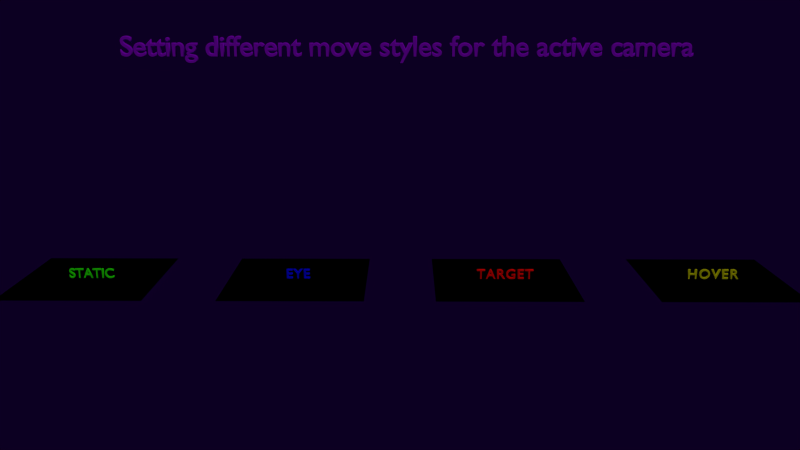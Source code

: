 # Source: camera_move_styles.blend  (saved by Blender 2.74.0; exported with 4.5.12 LTS)
import bpy
from mathutils import Matrix  # noqa: F401  (used for matrix-valued properties, if any)

bpy.ops.wm.read_factory_settings(use_empty=True)
scene = bpy.context.scene
scene.name = 'Scene'

# ---- collections
col_collection_1 = bpy.data.collections.new('Collection 1'); scene.collection.children.link(col_collection_1)

# ---- materials (node trees are filled in below, after node groups)
mat_plane = bpy.data.materials.new('plane')
mat_plane.alpha_threshold = 0.0
mat_plane.use_transparent_shadow = False
mat_plane.roughness = 0.5
mat_plane.specular_intensity = 0.0
mat_hover = bpy.data.materials.new('hover')
mat_hover.alpha_threshold = 0.0
mat_hover.use_transparent_shadow = False
mat_hover.diffuse_color = (0.5799, 0.5799, 0.0, 1.0)
mat_hover.roughness = 0.5
mat_hover.specular_intensity = 0.0
mat_target = bpy.data.materials.new('target')
mat_target.alpha_threshold = 0.0
mat_target.use_transparent_shadow = False
mat_target.diffuse_color = (1.0, 0.0, 0.0, 1.0)
mat_target.roughness = 0.5
mat_target.specular_intensity = 0.0
mat_eye = bpy.data.materials.new('eye')
mat_eye.alpha_threshold = 0.0
mat_eye.use_transparent_shadow = False
mat_eye.diffuse_color = (0.0, 0.0, 1.0, 1.0)
mat_eye.roughness = 0.5
mat_eye.specular_intensity = 0.0
mat_text = bpy.data.materials.new('text')
mat_text.alpha_threshold = 0.0
mat_text.use_transparent_shadow = False
mat_text.diffuse_color = (0.3, 0.0, 0.7, 1.0)
mat_text.specular_color = (1.0, 0.9068, 0.9348)
mat_text.roughness = 0.5
mat_text.specular_intensity = 0.301
mat_static = bpy.data.materials.new('static')
mat_static.alpha_threshold = 0.0
mat_static.use_transparent_shadow = False
mat_static.diffuse_color = (0.02748, 1.0, 0.0, 1.0)
mat_static.roughness = 0.5
mat_static.specular_intensity = 0.0

# ---- node groups
ng_nodegroup_001 = bpy.data.node_groups.new('NodeGroup.001', 'ShaderNodeTree')
_s = ng_nodegroup_001.interface.new_socket(name='Value', in_out='OUTPUT', socket_type='NodeSocketFloat')
_s.min_value = 0.0
_s.max_value = 0.0
_s = ng_nodegroup_001.interface.new_socket(name='Image', in_out='INPUT', socket_type='NodeSocketColor')
_s.default_value = (0.8, 0.8, 0.8, 1.0)
_s = ng_nodegroup_001.interface.new_socket(name='hardness', in_out='INPUT', socket_type='NodeSocketFloat')
_s.default_value = 0.99
_s.min_value = -1e+04
_s.max_value = 1e+04
_s = ng_nodegroup_001.interface.new_socket(name='lightness', in_out='INPUT', socket_type='NodeSocketFloat')
_s.default_value = 85.5
_s.min_value = -1e+04
_s.max_value = 1e+04
_s = ng_nodegroup_001.interface.new_socket(name='scale', in_out='INPUT', socket_type='NodeSocketFloat')
_N = ng_nodegroup_001.nodes; _L = ng_nodegroup_001.links
n0 = _N.new('ShaderNodeMath'); n0.name = 'Math.006'; n0.location = (-452, -30)
n0.hide = True
n0.operation = 'MULTIPLY'
n1 = _N.new('ShaderNodeMath'); n1.name = 'Math.002'; n1.location = (-301, 13)
n1.hide = True
n2 = _N.new('ShaderNodeMath'); n2.name = 'Math.005'; n2.location = (-301, -20)
n2.hide = True
n2.operation = 'SUBTRACT'
n3 = _N.new('ShaderNodeMath'); n3.name = 'Math.007'; n3.location = (-188, -29)
n3.hide = True
n3.operation = 'SINE'
n4 = _N.new('ShaderNodeMath'); n4.name = 'Math.004'; n4.location = (-187, 6)
n4.hide = True
n4.operation = 'SINE'
n5 = _N.new('ShaderNodeSeparateColor'); n5.name = 'Separate RGB.001'; n5.location = (-749, -58)
n6 = _N.new('NodeReroute'); n6.name = 'Reroute.003'; n6.location = (-489, -19)
n6.width = 16
n6.socket_idname = 'NodeSocketFloat'
n7 = _N.new('ShaderNodeMath'); n7.name = 'Math.010'; n7.location = (183, 58)
n7.operation = 'SUBTRACT'
n8 = _N.new('ShaderNodeMath'); n8.name = 'Math.008'; n8.location = (5, 58)
n8.operation = 'MULTIPLY'
n9 = _N.new('NodeGroupOutput'); n9.name = 'Group Output'; n9.location = (585, 30)
n10 = _N.new('NodeGroupInput'); n10.name = 'Group Input'; n10.location = (-1242, 0)
n11 = _N.new('ShaderNodeMath'); n11.name = 'Math.011'; n11.location = (-932, -51)
n11.hide = True
n11.operation = 'MULTIPLY'
n12 = _N.new('ShaderNodeMath'); n12.name = 'Math.003'; n12.location = (-451, 3)
n12.hide = True
n12.operation = 'MULTIPLY'
n13 = _N.new('ShaderNodeMath'); n13.name = 'Math.009'; n13.location = (366, 58)
n13.operation = 'MULTIPLY'
n13.use_clamp = True
_L.new(n5.outputs[0], n12.inputs[0])
_L.new(n5.outputs[1], n0.inputs[0])
_L.new(n1.outputs[0], n4.inputs[0])
_L.new(n12.outputs[0], n1.inputs[0])
_L.new(n0.outputs[0], n1.inputs[1])
_L.new(n4.outputs[0], n8.inputs[0])
_L.new(n12.outputs[0], n2.inputs[0])
_L.new(n0.outputs[0], n2.inputs[1])
_L.new(n2.outputs[0], n3.inputs[0])
_L.new(n8.outputs[0], n7.inputs[0])
_L.new(n3.outputs[0], n8.inputs[1])
_L.new(n7.outputs[0], n13.inputs[0])
_L.new(n10.outputs[0], n5.inputs[0])
_L.new(n6.outputs[0], n12.inputs[1])
_L.new(n6.outputs[0], n0.inputs[1])
_L.new(n10.outputs[1], n11.inputs[0])
_L.new(n10.outputs[2], n13.inputs[1])
_L.new(n13.outputs[0], n9.inputs[0])
_L.new(n10.outputs[3], n6.inputs[0])
_L.new(n11.outputs[0], n7.inputs[1])
n9.is_active_output = True

# ---- material node trees
mat_plane.use_nodes = True; mat_plane.node_tree.nodes.clear()
_N = mat_plane.node_tree.nodes; _L = mat_plane.node_tree.links
n0 = _N.new('ShaderNodeVectorMath'); n0.name = 'Vector Math'; n0.location = (-1557, -485)
n0.hide = True
n1 = _N.new('ShaderNodeMix'); n1.name = 'Mix.002'; n1.location = (-360, -87)
n1.hide = True
n1.data_type = 'RGBA'
n2 = _N.new('ShaderNodeMix'); n2.name = 'Mix.001'; n2.location = (-200, -60)
n2.hide = True
n2.data_type = 'RGBA'
n3 = _N.new('ShaderNodeMix'); n3.name = 'Mix.004'; n3.location = (-523, -109)
n3.hide = True
n3.data_type = 'RGBA'
n4 = _N.new('ShaderNodeSeparateColor'); n4.name = 'Separate RGB'; n4.location = (-1365, -22)
n5 = _N.new('ShaderNodeMapping'); n5.name = 'Mapping'; n5.location = (-1921, -474)
n5.inputs[3].default_value = (1.5, 1.5, 1.0)
n6 = _N.new('NodeReroute'); n6.name = 'Reroute.002'; n6.location = (-930, -807)
n6.width = 16
n6.socket_idname = 'NodeSocketVector'
n7 = _N.new('NodeReroute'); n7.name = 'Reroute.003'; n7.location = (-1992, -807)
n7.width = 16
n7.socket_idname = 'NodeSocketVector'
n8 = _N.new('NodeUndefined'); n8.name = 'Extended Material'; n8.location = (-48, -25)
n8.inputs[1].default_value = (1.0, 1.0, 1.0, 1.0)
n8.inputs[2].default_value = 0.8
n8.inputs[3].default_value = (0.0, 0.0, 0.0)
n8.inputs[4].default_value = (1.0, 1.0, 1.0, 1.0)
n8.inputs[5].default_value = 1.0
n8.inputs[7].default_value = 1.0
n8.inputs[8].default_value = 0.0
n8.inputs[9].default_value = 1.0
n8.inputs[10].default_value = 0.0
n9 = _N.new('NodeUndefined'); n9.name = 'Geometry'; n9.location = (-2245, -65)
n10 = _N.new('NodeUndefined'); n10.name = 'Output'; n10.location = (145, -24)
n10.inputs[1].default_value = 1.0
n11 = _N.new('ShaderNodeValue'); n11.name = 'Value.002'; n11.location = (-715, -888)
n11.width = 100
n11.outputs[0].default_value = -7.32
n12 = _N.new('ShaderNodeGroup'); n12.name = 'Group.001'; n12.location = (-546, -640)
n12.width = 158
n12.node_tree = ng_nodegroup_001
n13 = _N.new('ShaderNodeValue'); n13.name = 'Value'; n13.location = (-715, -736)
n13.width = 100
n13.outputs[0].default_value = 1.99
n14 = _N.new('ShaderNodeValue'); n14.name = 'Value.001'; n14.location = (-715, -812)
n14.width = 100
n14.outputs[0].default_value = 85.5
n15 = _N.new('NodeReroute'); n15.name = 'Reroute'; n15.location = (-1215, -522)
n15.width = 16
n15.socket_idname = 'NodeSocketFloat'
n16 = _N.new('ShaderNodeSqueeze'); n16.name = 'Squeeze Value'; n16.location = (-1413, -486)
n16.inputs[1].default_value = 2.84
n16.inputs[2].default_value = -0.2
n17 = _N.new('ShaderNodeMix'); n17.name = 'Mix.005'; n17.location = (-722, -252)
n17.data_type = 'RGBA'
n17.inputs[6].default_value = (1.0, 0.0, 0.0, 1.0)
n18 = _N.new('ShaderNodeMix'); n18.name = 'Mix.006'; n18.location = (-881, -166)
n18.data_type = 'RGBA'
n18.inputs[6].default_value = (1.0, 1.0, 0.0, 1.0)
n19 = _N.new('ShaderNodeMix'); n19.name = 'Mix'; n19.location = (-559, -329)
n19.data_type = 'RGBA'
n19.inputs[6].default_value = (0.02748, 1.0, 0.0, 1.0)
n20 = _N.new('ShaderNodeMix'); n20.name = 'Mix.003'; n20.location = (-390, -410)
n20.data_type = 'RGBA'
n20.inputs[6].default_value = (0.0, 0.0, 1.0, 1.0)
n21 = _N.new('NodeReroute'); n21.name = 'Reroute.001'; n21.location = (-1128, -561)
n21.width = 16
n22 = _N.new('ShaderNodeRGB'); n22.name = 'RGB'; n22.location = (-1339, -612)
n22.outputs[0].default_value = (0.003482, 0.0, 0.005, 1.0)
n23 = _N.new('ShaderNodeMath'); n23.name = 'Math'; n23.location = (-224, -519)
n23.operation = 'MULTIPLY'
n23.inputs[1].default_value = 9.0
n24 = _N.new('ShaderNodeVectorMath'); n24.name = 'Vector Math.001'; n24.location = (0, 0)
n24.operation = 'LENGTH'
_L.new(n8.outputs[0], n10.inputs[0])
_L.new(n7.outputs[0], n5.inputs[0])
_L.new(n9.outputs[6], n4.inputs[0])
_L.new(n2.outputs[2], n8.inputs[0])
_L.new(n1.outputs[2], n2.inputs[6])
_L.new(n19.outputs[2], n1.inputs[7])
_L.new(n20.outputs[2], n2.inputs[7])
_L.new(n4.outputs[1], n1.inputs[0])
_L.new(n3.outputs[2], n1.inputs[6])
_L.new(n17.outputs[2], n3.inputs[7])
_L.new(n5.outputs[0], n0.inputs[0])
_L.new(n15.outputs[0], n19.inputs[0])
_L.new(n15.outputs[0], n20.inputs[0])
_L.new(n15.outputs[0], n17.inputs[0])
_L.new(n15.outputs[0], n18.inputs[0])
_L.new(n18.outputs[2], n3.inputs[6])
_L.new(n21.outputs[0], n18.inputs[7])
_L.new(n21.outputs[0], n17.inputs[7])
_L.new(n21.outputs[0], n19.inputs[7])
_L.new(n21.outputs[0], n20.inputs[7])
_L.new(n16.outputs[0], n15.inputs[0])
_L.new(n22.outputs[0], n21.inputs[0])
_L.new(n4.outputs[0], n2.inputs[0])
_L.new(n4.outputs[2], n3.inputs[0])
_L.new(n6.outputs[0], n12.inputs[0])
_L.new(n9.outputs[4], n7.inputs[0])
_L.new(n12.outputs[0], n23.inputs[0])
_L.new(n7.outputs[0], n6.inputs[0])
_L.new(n14.outputs[0], n12.inputs[2])
_L.new(n11.outputs[0], n12.inputs[3])
_L.new(n23.outputs[0], n8.inputs[6])
_L.new(n13.outputs[0], n12.inputs[1])
_L.new(n24.outputs[1], n16.inputs[0])
_L.new(n0.outputs[0], n24.inputs[0])

# ---- world
world_world = bpy.data.worlds.new('World'); scene.world = world_world
world_world.color = (0.003802, 0.0, 0.016)
world_world.use_sun_shadow = False
world_world.sun_shadow_jitter_overblur = 0.0
world_world.cycles.sampling_method = 'MANUAL'
world_world.cycles.sample_map_resolution = 256

# ---- cameras
cam_camera = bpy.data.cameras.new('Camera')
cam_camera.clip_end = 100.0
cam_camera.lens = 35.0
cam_camera.sensor_width = 32.0
cam_camera.sensor_height = 18.0
cam_camera.ortho_scale = 7.314
cam_camera.dof.focus_distance = 0.0
cam_camera.dof.aperture_fstop = 128.0

# ---- lights
light_lamp_001 = bpy.data.lights.new('Lamp.001', 'SUN')
light_lamp_001.transmission_factor = 0.0
light_lamp_001.cutoff_distance = 30.0
light_lamp_001.angle = 0.1993
light_lamp_001.energy = 1.0
light_lamp_001.shadow_buffer_clip_start = 1.001
light_lamp_001.shadow_soft_size = 0.1
light_lamp_001.shadow_cascade_max_distance = 1000.0
light_lamp_001.cycles.use_multiple_importance_sampling = False

# ---- meshes
me_plane_003 = bpy.data.meshes.new('Plane.003')
me_plane_003.from_pydata([(-1.0, -1.0, 0.0), (1.0, -1.0, 0.0), (-1.0, 1.0, 0.0), (1.0, 1.0, 0.0)], [], [(0, 1, 3, 2)])
_uv = me_plane_003.uv_layers.new(name='UVMap')
_uv.uv.foreach_set('vector', [9.998e-05, 0.0001, 0.9999, 9.998e-05, 0.9999, 0.9999, 9.998e-05, 0.9999])
_ca = me_plane_003.color_attributes.new('Col', 'BYTE_COLOR', 'CORNER')
_ca.data.foreach_set('color', [1.0, 0.0, 0.0, 1.0, 1.0, 0.0, 0.0, 1.0, 1.0, 0.0, 0.0, 1.0, 1.0, 0.0, 0.0, 1.0])
me_plane_003.materials.append(mat_plane)
me_plane_003.use_remesh_preserve_volume = False
me_plane_003.use_remesh_preserve_attributes = False
me_plane_003.use_mirror_vertex_groups = False
me_plane_003.use_paint_bone_selection = False
me_plane_003.use_paint_mask = True
me_plane_003.update()
me_plane_002 = bpy.data.meshes.new('Plane.002')
me_plane_002.from_pydata([(-1.0, -1.0, 0.0), (1.0, -1.0, 0.0), (-1.0, 1.0, 0.0), (1.0, 1.0, 0.0)], [], [(0, 1, 3, 2)])
_uv = me_plane_002.uv_layers.new(name='UVMap')
_uv.uv.foreach_set('vector', [9.998e-05, 0.0001, 0.9999, 9.998e-05, 0.9999, 0.9999, 9.998e-05, 0.9999])
_ca = me_plane_002.color_attributes.new('Col', 'BYTE_COLOR', 'CORNER')
_ca.data.foreach_set('color', [0.0, 0.0, 1.0, 1.0, 0.0, 0.0, 1.0, 1.0, 0.0, 0.0, 1.0, 1.0, 0.0, 0.0, 1.0, 1.0])
me_plane_002.materials.append(mat_plane)
me_plane_002.use_remesh_preserve_volume = False
me_plane_002.use_remesh_preserve_attributes = False
me_plane_002.use_mirror_vertex_groups = False
me_plane_002.use_paint_bone_selection = False
me_plane_002.use_paint_mask = True
me_plane_002.update()
me_plane_001 = bpy.data.meshes.new('Plane.001')
me_plane_001.from_pydata([(-1.0, -1.0, 0.0), (1.0, -1.0, 0.0), (-1.0, 1.0, 0.0), (1.0, 1.0, 0.0)], [], [(0, 1, 3, 2)])
_uv = me_plane_001.uv_layers.new(name='UVMap')
_uv.uv.foreach_set('vector', [0.0001, 9.998e-05, 0.9999, 9.998e-05, 0.9999, 0.9999, 9.998e-05, 0.9999])
_ca = me_plane_001.color_attributes.new('Col', 'BYTE_COLOR', 'CORNER')
_ca.data.foreach_set('color', [0.0, 0.0, 0.0, 1.0, 0.0, 0.0, 0.0, 1.0, 0.0, 0.0, 0.0, 1.0, 0.0, 0.0, 0.0, 1.0])
me_plane_001.materials.append(mat_plane)
me_plane_001.use_remesh_preserve_volume = False
me_plane_001.use_remesh_preserve_attributes = False
me_plane_001.use_mirror_vertex_groups = False
me_plane_001.use_paint_bone_selection = False
me_plane_001.use_paint_mask = True
me_plane_001.update()
me_plane = bpy.data.meshes.new('Plane')
me_plane.from_pydata([(-1.0, -1.0, 0.0), (1.0, -1.0, 0.0), (-1.0, 1.0, 0.0), (1.0, 1.0, 0.0)], [], [(0, 1, 3, 2)])
_uv = me_plane.uv_layers.new(name='UVMap')
_uv.uv.foreach_set('vector', [9.998e-05, 0.0001, 0.9999, 9.998e-05, 0.9999, 0.9999, 9.998e-05, 0.9999])
_ca = me_plane.color_attributes.new('Col', 'BYTE_COLOR', 'CORNER')
_ca.data.foreach_set('color', [0.0, 1.0, 0.0, 1.0, 0.0, 1.0, 0.0, 1.0, 0.0, 1.0, 0.0, 1.0, 0.0, 1.0, 0.0, 1.0])
me_plane.materials.append(mat_plane)
me_plane.use_remesh_preserve_volume = False
me_plane.use_remesh_preserve_attributes = False
me_plane.use_mirror_vertex_groups = False
me_plane.use_paint_bone_selection = False
me_plane.use_paint_mask = True
me_plane.update()

# ---- curves / text
txt_text5 = bpy.data.curves.new('Text5', 'FONT')
txt_text5.dimensions = '2D'
txt_text5.body = 'HOVER'
txt_text5.materials.append(mat_hover)
txt_text5.use_path_clamp = True
txt_text5.bevel_resolution = 0
txt_text5.extrude = 0.01
txt_text5.bevel_depth = 0.005
txt_text5.fill_mode = 'FRONT'
txt_text5.align_x = 'CENTER'
txt_text5.size = 0.2
txt_text5.space_character = 1.2
txt_text4 = bpy.data.curves.new('Text4', 'FONT')
txt_text4.dimensions = '2D'
txt_text4.body = 'TARGET'
txt_text4.materials.append(mat_target)
txt_text4.use_path_clamp = True
txt_text4.bevel_resolution = 0
txt_text4.extrude = 0.0101
txt_text4.bevel_depth = 0.005
txt_text4.fill_mode = 'FRONT'
txt_text4.align_x = 'CENTER'
txt_text4.size = 0.2
txt_text4.space_character = 1.15
txt_text3 = bpy.data.curves.new('Text3', 'FONT')
txt_text3.dimensions = '2D'
txt_text3.body = 'EYE'
txt_text3.materials.append(mat_eye)
txt_text3.use_path_clamp = True
txt_text3.bevel_resolution = 0
txt_text3.extrude = 0.0101
txt_text3.bevel_depth = 0.005
txt_text3.fill_mode = 'FRONT'
txt_text3.align_x = 'CENTER'
txt_text3.size = 0.2
txt_text3.space_character = 1.15
txt_text = bpy.data.curves.new('Text', 'FONT')
txt_text.dimensions = '2D'
txt_text.body = 'Setting different move styles for the active camera'
txt_text.materials.append(mat_text)
txt_text.use_path_clamp = True
txt_text.bevel_resolution = 0
txt_text.extrude = 0.02
txt_text.bevel_depth = 0.01
txt_text.fill_mode = 'FRONT'
txt_text.align_x = 'CENTER'
txt_text.size = 0.4
txt_text2 = bpy.data.curves.new('Text2', 'FONT')
txt_text2.dimensions = '2D'
txt_text2.body = 'STATIC'
txt_text2.materials.append(mat_static)
txt_text2.use_path_clamp = True
txt_text2.bevel_resolution = 0
txt_text2.extrude = 0.0046
txt_text2.bevel_depth = 0.0048
txt_text2.fill_mode = 'FRONT'
txt_text2.align_x = 'CENTER'
txt_text2.size = 0.2

# ---- objects
ob_plane_003 = bpy.data.objects.new('Plane.003', me_plane_003)
ob_plane_002 = bpy.data.objects.new('Plane.002', me_plane_002)
ob_plane_001 = bpy.data.objects.new('Plane.001', me_plane_001)
ob_text5 = bpy.data.objects.new('Text5', txt_text5)
ob_text4 = bpy.data.objects.new('Text4', txt_text4)
ob_text3 = bpy.data.objects.new('Text3', txt_text3)
ob_text = bpy.data.objects.new('Text', txt_text)
ob_lamp_001 = bpy.data.objects.new('Lamp.001', light_lamp_001)
ob_plane = bpy.data.objects.new('Plane', me_plane)
ob_camera = bpy.data.objects.new('Camera', cam_camera)
ob_text2 = bpy.data.objects.new('Text2', txt_text2)

# ---- transforms, parenting, visibility, modifiers, constraints
ob_plane_003.location = (-1.5, 0.0, 0.0)
ob_plane_003.lineart.crease_threshold = 0.0
ob_plane_002.location = (1.469, 0.0, 0.0)
ob_plane_002.lineart.crease_threshold = 0.0
ob_plane_001.location = (4.5, 0.0, 0.0)
ob_plane_001.lineart.crease_threshold = 0.0
ob_text5.location = (4.5, -0.01988, 0.01525)
ob_text5.rotation_euler = (1.571, 0.0, 0.0)
ob_text5.lineart.crease_threshold = 0.0
ob_text4.location = (1.5, -0.01988, 0.009345)
ob_text4.rotation_euler = (1.571, 0.0, 0.0)
ob_text4.lineart.crease_threshold = 0.0
ob_text3.location = (-1.5, -0.01988, 0.009647)
ob_text3.rotation_euler = (1.571, 0.0, 0.0)
ob_text3.lineart.crease_threshold = 0.0
ob_text.location = (0.06072, 0.5458, 3.146)
ob_text.rotation_euler = (1.571, 0.0, 0.0)
ob_text.lineart.crease_threshold = 0.0
ob_lamp_001.location = (0.9663, -0.9152, 4.0)
ob_lamp_001.rotation_euler = (0.6503, 0.05522, 0.3447)
ob_lamp_001.lock_rotations_4d = False
ob_lamp_001.empty_display_type = 'ARROWS'
ob_lamp_001.color = (0.0, 0.0, 0.0, 0.0)
ob_lamp_001.lineart.crease_threshold = 0.0
ob_plane.location = (-4.5, 0.0, 0.0)
ob_plane.lineart.crease_threshold = 0.0
ob_camera.location = (0.06447, -12.13, 3.925)
ob_camera.rotation_euler = (1.319, -2.54e-09, 0.007)
ob_camera.lock_rotations_4d = False
ob_camera.empty_display_type = 'ARROWS'
ob_camera.color = (0.0, 0.0, 0.0, 0.0)
ob_camera.display_type = 'WIRE'
ob_camera.lineart.crease_threshold = 0.0
ob_text2.location = (-4.5, -0.01988, 0.01022)
ob_text2.rotation_euler = (1.571, 0.0, 0.0)
ob_text2.lineart.crease_threshold = 0.0

# ---- collection membership
col_collection_1.objects.link(ob_plane_003)
col_collection_1.objects.link(ob_plane_002)
col_collection_1.objects.link(ob_plane_001)
col_collection_1.objects.link(ob_text5)
col_collection_1.objects.link(ob_text4)
col_collection_1.objects.link(ob_text3)
col_collection_1.objects.link(ob_text)
col_collection_1.objects.link(ob_lamp_001)
col_collection_1.objects.link(ob_plane)
col_collection_1.objects.link(ob_camera)
col_collection_1.objects.link(ob_text2)

# ---- scene / render settings (as saved in the file)
scene.camera = ob_camera
scene.frame_start = 1; scene.frame_end = 250; scene.frame_set(1)
scene.render.engine = 'BLENDER_EEVEE_NEXT'
scene.render.resolution_percentage = 50
scene.render.dither_intensity = 0.0
scene.cycles.use_denoising = False
scene.cycles.samples = 10
scene.cycles.sampling_pattern = 'TABULATED_SOBOL'
scene.cycles.light_sampling_threshold = 0.0
scene.cycles.use_adaptive_sampling = False
scene.cycles.use_light_tree = False
scene.cycles.blur_glossy = 0.0
scene.cycles.pixel_filter_type = 'GAUSSIAN'
scene.cycles.sample_clamp_indirect = 0.0
scene.view_settings.view_transform = 'Standard'
bpy.context.view_layer.update()
